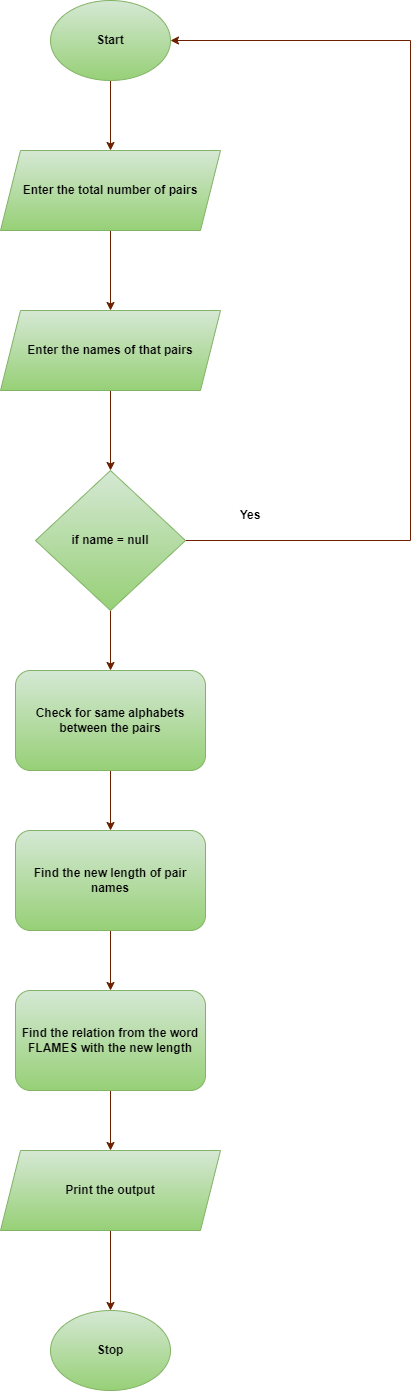

The diagram above was exported from draw.io. Its source (the exported page's mxGraphModel, read from the mxfile embedded in the PNG):
<mxGraphModel dx="782" dy="428" grid="1" gridSize="10" guides="1" tooltips="1" connect="1" arrows="1" fold="1" page="1" pageScale="1" pageWidth="850" pageHeight="1100" math="0" shadow="0">
  <root>
    <mxCell id="0" />
    <mxCell id="1" parent="0" />
    <mxCell id="9Dql2MFxi5HTPpBEhe4F-1" value="&lt;b&gt;Stop&lt;/b&gt;" style="ellipse;whiteSpace=wrap;html=1;fillColor=#d5e8d4;gradientColor=#97d077;strokeColor=#82b366;" vertex="1" parent="1">
      <mxGeometry x="320" y="1600" width="120" height="80" as="geometry" />
    </mxCell>
    <mxCell id="9Dql2MFxi5HTPpBEhe4F-11" style="edgeStyle=orthogonalEdgeStyle;rounded=0;orthogonalLoop=1;jettySize=auto;html=1;entryX=0.5;entryY=0;entryDx=0;entryDy=0;fillColor=#a0522d;strokeColor=#6D1F00;" edge="1" parent="1" source="9Dql2MFxi5HTPpBEhe4F-2" target="9Dql2MFxi5HTPpBEhe4F-3">
      <mxGeometry relative="1" as="geometry" />
    </mxCell>
    <mxCell id="9Dql2MFxi5HTPpBEhe4F-2" value="&lt;b&gt;Start&lt;/b&gt;" style="ellipse;whiteSpace=wrap;html=1;fillColor=#d5e8d4;strokeColor=#82b366;gradientColor=#97d077;" vertex="1" parent="1">
      <mxGeometry x="320" y="290" width="120" height="80" as="geometry" />
    </mxCell>
    <mxCell id="9Dql2MFxi5HTPpBEhe4F-12" style="edgeStyle=orthogonalEdgeStyle;rounded=0;orthogonalLoop=1;jettySize=auto;html=1;entryX=0.5;entryY=0;entryDx=0;entryDy=0;fillColor=#a0522d;strokeColor=#6D1F00;" edge="1" parent="1" source="9Dql2MFxi5HTPpBEhe4F-3" target="9Dql2MFxi5HTPpBEhe4F-4">
      <mxGeometry relative="1" as="geometry" />
    </mxCell>
    <mxCell id="9Dql2MFxi5HTPpBEhe4F-3" value="&lt;b&gt;Enter the total number of pairs&lt;/b&gt;" style="shape=parallelogram;perimeter=parallelogramPerimeter;whiteSpace=wrap;html=1;fixedSize=1;fillColor=#d5e8d4;gradientColor=#97d077;strokeColor=#82b366;" vertex="1" parent="1">
      <mxGeometry x="270" y="440" width="220" height="80" as="geometry" />
    </mxCell>
    <mxCell id="9Dql2MFxi5HTPpBEhe4F-13" style="edgeStyle=orthogonalEdgeStyle;rounded=0;orthogonalLoop=1;jettySize=auto;html=1;entryX=0.5;entryY=0;entryDx=0;entryDy=0;fillColor=#a0522d;strokeColor=#6D1F00;" edge="1" parent="1" source="9Dql2MFxi5HTPpBEhe4F-4" target="9Dql2MFxi5HTPpBEhe4F-5">
      <mxGeometry relative="1" as="geometry" />
    </mxCell>
    <mxCell id="9Dql2MFxi5HTPpBEhe4F-4" value="&lt;b&gt;Enter the names of that pairs&lt;/b&gt;" style="shape=parallelogram;perimeter=parallelogramPerimeter;whiteSpace=wrap;html=1;fixedSize=1;fillColor=#d5e8d4;gradientColor=#97d077;strokeColor=#82b366;" vertex="1" parent="1">
      <mxGeometry x="270" y="600" width="220" height="80" as="geometry" />
    </mxCell>
    <mxCell id="9Dql2MFxi5HTPpBEhe4F-14" style="edgeStyle=orthogonalEdgeStyle;rounded=0;orthogonalLoop=1;jettySize=auto;html=1;entryX=0.5;entryY=0;entryDx=0;entryDy=0;fillColor=#a0522d;strokeColor=#6D1F00;" edge="1" parent="1" source="9Dql2MFxi5HTPpBEhe4F-5" target="9Dql2MFxi5HTPpBEhe4F-7">
      <mxGeometry relative="1" as="geometry" />
    </mxCell>
    <mxCell id="9Dql2MFxi5HTPpBEhe4F-19" style="edgeStyle=orthogonalEdgeStyle;rounded=0;orthogonalLoop=1;jettySize=auto;html=1;entryX=1;entryY=0.5;entryDx=0;entryDy=0;fillColor=#a0522d;strokeColor=#6D1F00;" edge="1" parent="1" source="9Dql2MFxi5HTPpBEhe4F-5" target="9Dql2MFxi5HTPpBEhe4F-2">
      <mxGeometry relative="1" as="geometry">
        <Array as="points">
          <mxPoint x="680" y="830" />
          <mxPoint x="680" y="330" />
        </Array>
      </mxGeometry>
    </mxCell>
    <mxCell id="9Dql2MFxi5HTPpBEhe4F-5" value="&lt;b&gt;if name = null&lt;/b&gt;" style="rhombus;whiteSpace=wrap;html=1;fillColor=#d5e8d4;gradientColor=#97d077;strokeColor=#82b366;" vertex="1" parent="1">
      <mxGeometry x="305" y="760" width="150" height="140" as="geometry" />
    </mxCell>
    <mxCell id="9Dql2MFxi5HTPpBEhe4F-15" style="edgeStyle=orthogonalEdgeStyle;rounded=0;orthogonalLoop=1;jettySize=auto;html=1;entryX=0.5;entryY=0;entryDx=0;entryDy=0;fillColor=#a0522d;strokeColor=#6D1F00;" edge="1" parent="1" source="9Dql2MFxi5HTPpBEhe4F-7" target="9Dql2MFxi5HTPpBEhe4F-8">
      <mxGeometry relative="1" as="geometry" />
    </mxCell>
    <mxCell id="9Dql2MFxi5HTPpBEhe4F-7" value="&lt;b&gt;Check for same alphabets between the pairs&lt;/b&gt;" style="rounded=1;whiteSpace=wrap;html=1;fillColor=#d5e8d4;gradientColor=#97d077;strokeColor=#82b366;" vertex="1" parent="1">
      <mxGeometry x="285" y="960" width="190" height="100" as="geometry" />
    </mxCell>
    <mxCell id="9Dql2MFxi5HTPpBEhe4F-16" style="edgeStyle=orthogonalEdgeStyle;rounded=0;orthogonalLoop=1;jettySize=auto;html=1;entryX=0.5;entryY=0;entryDx=0;entryDy=0;fillColor=#a0522d;strokeColor=#6D1F00;" edge="1" parent="1" source="9Dql2MFxi5HTPpBEhe4F-8" target="9Dql2MFxi5HTPpBEhe4F-9">
      <mxGeometry relative="1" as="geometry" />
    </mxCell>
    <mxCell id="9Dql2MFxi5HTPpBEhe4F-8" value="&lt;b&gt;Find the new length of pair names&lt;/b&gt;" style="rounded=1;whiteSpace=wrap;html=1;fillColor=#d5e8d4;gradientColor=#97d077;strokeColor=#82b366;" vertex="1" parent="1">
      <mxGeometry x="285" y="1120" width="190" height="100" as="geometry" />
    </mxCell>
    <mxCell id="9Dql2MFxi5HTPpBEhe4F-17" style="edgeStyle=orthogonalEdgeStyle;rounded=0;orthogonalLoop=1;jettySize=auto;html=1;entryX=0.5;entryY=0;entryDx=0;entryDy=0;fillColor=#a0522d;strokeColor=#6D1F00;" edge="1" parent="1" source="9Dql2MFxi5HTPpBEhe4F-9" target="9Dql2MFxi5HTPpBEhe4F-10">
      <mxGeometry relative="1" as="geometry" />
    </mxCell>
    <mxCell id="9Dql2MFxi5HTPpBEhe4F-9" value="&lt;b&gt;Find the relation from the word FLAMES with the new length&lt;/b&gt;" style="rounded=1;whiteSpace=wrap;html=1;fillColor=#d5e8d4;gradientColor=#97d077;strokeColor=#82b366;" vertex="1" parent="1">
      <mxGeometry x="285" y="1280" width="190" height="100" as="geometry" />
    </mxCell>
    <mxCell id="9Dql2MFxi5HTPpBEhe4F-18" style="edgeStyle=orthogonalEdgeStyle;rounded=0;orthogonalLoop=1;jettySize=auto;html=1;entryX=0.5;entryY=0;entryDx=0;entryDy=0;fillColor=#a0522d;strokeColor=#6D1F00;" edge="1" parent="1" source="9Dql2MFxi5HTPpBEhe4F-10" target="9Dql2MFxi5HTPpBEhe4F-1">
      <mxGeometry relative="1" as="geometry" />
    </mxCell>
    <mxCell id="9Dql2MFxi5HTPpBEhe4F-10" value="&lt;b&gt;Print the output&lt;/b&gt;" style="shape=parallelogram;perimeter=parallelogramPerimeter;whiteSpace=wrap;html=1;fixedSize=1;fillColor=#d5e8d4;gradientColor=#97d077;strokeColor=#82b366;" vertex="1" parent="1">
      <mxGeometry x="270" y="1440" width="220" height="80" as="geometry" />
    </mxCell>
    <mxCell id="9Dql2MFxi5HTPpBEhe4F-20" value="&lt;b&gt;Yes&lt;/b&gt;" style="text;html=1;strokeColor=none;fillColor=none;align=center;verticalAlign=middle;whiteSpace=wrap;rounded=0;" vertex="1" parent="1">
      <mxGeometry x="490" y="790" width="60" height="30" as="geometry" />
    </mxCell>
  </root>
</mxGraphModel>